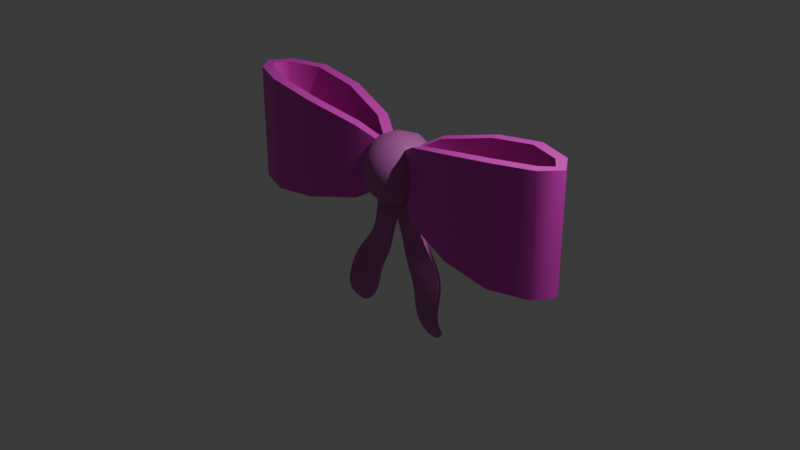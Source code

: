 # Source: bow.blend  (saved by Blender 4.0.36; exported with 4.5.12 LTS)
import bpy
from mathutils import Matrix  # noqa: F401  (used for matrix-valued properties, if any)

bpy.ops.wm.read_factory_settings(use_empty=True)
scene = bpy.context.scene
scene.name = 'Scene'

# ---- collections
col_collection = bpy.data.collections.new('Collection'); scene.collection.children.link(col_collection)

# ---- materials (node trees are filled in below, after node groups)
mat_material = bpy.data.materials.new('Material')
mat_material.use_transparent_shadow = False
mat_material_001 = bpy.data.materials.new('Material.001')
mat_material_001.use_transparent_shadow = False
mat_material_002 = bpy.data.materials.new('Material.002')
mat_material_002.use_transparent_shadow = False

# ---- node groups
ng_auto_smooth = bpy.data.node_groups.new('Auto Smooth', 'GeometryNodeTree')
_s = ng_auto_smooth.interface.new_socket(name='Geometry', in_out='OUTPUT', socket_type='NodeSocketGeometry')
_s = ng_auto_smooth.interface.new_socket(name='Geometry', in_out='INPUT', socket_type='NodeSocketGeometry')
_s = ng_auto_smooth.interface.new_socket(name='Angle', in_out='INPUT', socket_type='NodeSocketFloat')
_s.subtype = 'ANGLE'
_s.min_value = 0.0
_s.max_value = 3.142
ng_auto_smooth.is_modifier = True
_N = ng_auto_smooth.nodes; _L = ng_auto_smooth.links
n0 = _N.new('NodeGroupOutput'); n0.name = 'Group Output'; n0.location = (480, -100)
n1 = _N.new('NodeGroupInput'); n1.name = 'Group Input'; n1.location = (-420, -300)
n2 = _N.new('NodeGroupInput'); n2.name = 'Group Input.001'; n2.location = (-60, -100)
n3 = _N.new('GeometryNodeSetShadeSmooth'); n3.name = 'Set Shade Smooth'; n3.location = (120, -100)
n3.domain = 'EDGE'
n4 = _N.new('GeometryNodeSetShadeSmooth'); n4.name = 'Set Shade Smooth.001'; n4.location = (300, -100)
n5 = _N.new('GeometryNodeInputMeshEdgeAngle'); n5.name = 'Edge Angle'; n5.location = (-420, -220)
n6 = _N.new('GeometryNodeInputEdgeSmooth'); n6.name = 'Is Edge Smooth'; n6.location = (-60, -160)
n7 = _N.new('GeometryNodeInputShadeSmooth'); n7.name = 'Is Face Smooth'; n7.location = (-240, -340)
n8 = _N.new('FunctionNodeBooleanMath'); n8.name = 'Boolean Math'; n8.location = (-60, -220)
n9 = _N.new('FunctionNodeCompare'); n9.name = 'Compare'; n9.location = (-240, -180)
n9.operation = 'LESS_EQUAL'
_L.new(n5.outputs[0], n9.inputs[0])
_L.new(n4.outputs[0], n0.inputs[0])
_L.new(n1.outputs[1], n9.inputs[1])
_L.new(n9.outputs[0], n8.inputs[0])
_L.new(n7.outputs[0], n8.inputs[1])
_L.new(n2.outputs[0], n3.inputs[0])
_L.new(n6.outputs[0], n3.inputs[1])
_L.new(n3.outputs[0], n4.inputs[0])
_L.new(n8.outputs[0], n3.inputs[2])
n0.is_active_output = True

# ---- material node trees
mat_material.use_nodes = True; mat_material.node_tree.nodes.clear()
_N = mat_material.node_tree.nodes; _L = mat_material.node_tree.links
n0 = _N.new('ShaderNodeBsdfPrincipled'); n0.name = 'Principled BSDF'; n0.location = (10, 300)
n0.inputs[0].default_value = (0.8024, 0.0353, 0.6134, 1.0)
n0.inputs[3].default_value = 1.45
n1 = _N.new('ShaderNodeOutputMaterial'); n1.name = 'Material Output'; n1.location = (300, 300)
_L.new(n0.outputs[0], n1.inputs[0])
n1.is_active_output = True
mat_material_001.use_nodes = True; mat_material_001.node_tree.nodes.clear()
_N = mat_material_001.node_tree.nodes; _L = mat_material_001.node_tree.links
n0 = _N.new('ShaderNodeBsdfPrincipled'); n0.name = 'Principled BSDF'; n0.location = (10, 300)
n0.inputs[0].default_value = (0.5044, 0.1213, 0.4256, 1.0)
n0.inputs[3].default_value = 1.45
n1 = _N.new('ShaderNodeOutputMaterial'); n1.name = 'Material Output'; n1.location = (300, 300)
_L.new(n0.outputs[0], n1.inputs[0])
n1.is_active_output = True
mat_material_002.use_nodes = True; mat_material_002.node_tree.nodes.clear()
_N = mat_material_002.node_tree.nodes; _L = mat_material_002.node_tree.links
n0 = _N.new('ShaderNodeBsdfPrincipled'); n0.name = 'Principled BSDF'; n0.location = (10, 300)
n0.inputs[0].default_value = (0.4882, 0.1173, 0.4183, 1.0)
n0.inputs[3].default_value = 1.45
n1 = _N.new('ShaderNodeOutputMaterial'); n1.name = 'Material Output'; n1.location = (300, 300)
_L.new(n0.outputs[0], n1.inputs[0])
n1.is_active_output = True

# ---- world
world_world = bpy.data.worlds.new('World'); scene.world = world_world
world_world.use_nodes = True; world_world.node_tree.nodes.clear()
_N = world_world.node_tree.nodes; _L = world_world.node_tree.links
n0 = _N.new('ShaderNodeOutputWorld'); n0.name = 'World Output'; n0.location = (300, 300)
n1 = _N.new('ShaderNodeBackground'); n1.name = 'Background'; n1.location = (10, 300)
n1.inputs[0].default_value = (0.05088, 0.05088, 0.05088, 1.0)
_L.new(n1.outputs[0], n0.inputs[0])
n0.is_active_output = True
world_world.color = (0.05088, 0.05088, 0.05088)
world_world.use_sun_shadow = False
world_world.sun_shadow_jitter_overblur = 0.0

# ---- cameras
cam_camera = bpy.data.cameras.new('Camera')
cam_camera.clip_end = 100.0
cam_camera.ortho_scale = 7.314

# ---- lights
light_light = bpy.data.lights.new('Light', 'POINT')
light_light.transmission_factor = 0.0
light_light.use_soft_falloff = False
light_light.energy = 1000.0
light_light.shadow_soft_size = 0.1
light_light.shadow_maximum_resolution = 0.006
light_light.use_absolute_resolution = True

# ---- meshes
me_circle = bpy.data.meshes.new('Circle')
me_circle.from_pydata([(-0.985, -0.3513, 0.02724), (-1.511, -0.3493, -0.05278), (-1.909, -0.2051, -0.06329), (-2.058, 3.4e-09, -0.05671), (-1.909, 0.2051, -0.06329), (-1.511, 0.3493, -0.05278), (-0.985, 0.3513, 0.02724), (-0.4072, 0.2239, 0.1696), (-0.1093, 0.07133, 0.3474), (-0.05781, 3.4e-09, 0.4292), (-0.1093, -0.07133, 0.3474), (-0.4072, -0.2239, 0.1696), (-0.985, -0.3513, 1.106), (-1.511, -0.3493, 1.186), (-1.909, -0.2051, 1.196), (-2.058, 3.4e-09, 1.189), (-1.909, 0.2051, 1.196), (-1.511, 0.3493, 1.186), (-0.985, 0.3513, 1.106), (-0.4072, 0.2239, 0.9632), (-0.1093, 0.07133, 0.7853), (-0.05781, 3.4e-09, 0.7035), (-0.1093, -0.07133, 0.7853), (-0.4072, -0.2239, 0.9632)], [], [(3, 2, 14, 15), (10, 9, 21, 22), (7, 6, 18, 19), (4, 3, 15, 16), (11, 10, 22, 23), (1, 0, 12, 13), (8, 7, 19, 20), (5, 4, 16, 17), (0, 11, 23, 12), (2, 1, 13, 14), (9, 8, 20, 21), (6, 5, 17, 18)])
me_circle.polygons.foreach_set('use_smooth', [True] * 12)
_uv = me_circle.uv_layers.new(name='UVMap')
_uv.uv.foreach_set('vector', [0.0, 0.0, 0.0, 0.0, 0.0, 0.0, 0.0, 0.0, 0.0, 0.0, 0.0, 0.0, 0.0, 0.0, 0.0, 0.0, 0.0, 0.0, 0.0, 0.0, 0.0, 0.0, 0.0, 0.0, 0.0, 0.0, 0.0, 0.0, 0.0, 0.0, 0.0, 0.0, 0.0, 0.0, 0.0, 0.0, 0.0, 0.0, 0.0, 0.0, 0.0, 0.0, 0.0, 0.0, 0.0, 0.0, 0.0, 0.0, 0.0, 0.0, 0.0, 0.0, 0.0, 0.0, 0.0, 0.0, 0.0, 0.0, 0.0, 0.0, 0.0, 0.0, 0.0, 0.0, 0.0, 0.0, 0.0, 0.0, 0.0, 0.0, 0.0, 0.0, 0.0, 0.0, 0.0, 0.0, 0.0, 0.0, 0.0, 0.0, 0.0, 0.0, 0.0, 0.0, 0.0, 0.0, 0.0, 0.0, 0.0, 0.0, 0.0, 0.0, 0.0, 0.0, 0.0, 0.0])
me_circle.materials.append(mat_material)
me_circle.update()
me_icosphere = bpy.data.meshes.new('Icosphere')
me_icosphere.from_pydata([(0.0, 0.0, -1.0), (0.7236, -0.5257, -0.4472), (-0.2764, -0.8506, -0.4472), (-0.8944, 0.0, -0.4472), (-0.2764, 0.8506, -0.4472), (0.7236, 0.5257, -0.4472), (0.2764, -0.8506, 0.4472), (-0.7236, -0.5257, 0.4472), (-0.7236, 0.5257, 0.4472), (0.2764, 0.8506, 0.4472), (0.8944, 0.0, 0.4472), (0.0, 0.0, 1.0), (-0.1625, -0.5, -0.8507), (0.4253, -0.309, -0.8507), (0.2629, -0.809, -0.5257), (0.8506, 0.0, -0.5257), (0.4253, 0.309, -0.8507), (-0.5257, 0.0, -0.8507), (-0.6882, -0.5, -0.5257), (-0.1625, 0.5, -0.8507), (-0.6882, 0.5, -0.5257), (0.2629, 0.809, -0.5257), (0.9511, -0.309, 0.0), (0.9511, 0.309, 0.0), (0.0, -1.0, 0.0), (0.5878, -0.809, 0.0), (-0.9511, -0.309, 0.0), (-0.5878, -0.809, 0.0), (-0.5878, 0.809, 0.0), (-0.9511, 0.309, 0.0), (0.5878, 0.809, 0.0), (0.0, 1.0, 0.0), (0.6882, -0.5, 0.5257), (-0.2629, -0.809, 0.5257), (-0.8506, 0.0, 0.5257), (-0.2629, 0.809, 0.5257), (0.6882, 0.5, 0.5257), (0.1625, -0.5, 0.8507), (0.5257, 0.0, 0.8507), (-0.4253, -0.309, 0.8507), (-0.4253, 0.309, 0.8507), (0.1625, 0.5, 0.8507)], [], [(0, 13, 12), (1, 13, 15), (0, 12, 17), (0, 17, 19), (0, 19, 16), (1, 15, 22), (2, 14, 24), (3, 18, 26), (4, 20, 28), (5, 21, 30), (1, 22, 25), (2, 24, 27), (3, 26, 29), (4, 28, 31), (5, 30, 23), (6, 32, 37), (7, 33, 39), (8, 34, 40), (9, 35, 41), (10, 36, 38), (38, 41, 11), (38, 36, 41), (36, 9, 41), (41, 40, 11), (41, 35, 40), (35, 8, 40), (40, 39, 11), (40, 34, 39), (34, 7, 39), (39, 37, 11), (39, 33, 37), (33, 6, 37), (37, 38, 11), (37, 32, 38), (32, 10, 38), (23, 36, 10), (23, 30, 36), (30, 9, 36), (31, 35, 9), (31, 28, 35), (28, 8, 35), (29, 34, 8), (29, 26, 34), (26, 7, 34), (27, 33, 7), (27, 24, 33), (24, 6, 33), (25, 32, 6), (25, 22, 32), (22, 10, 32), (30, 31, 9), (30, 21, 31), (21, 4, 31), (28, 29, 8), (28, 20, 29), (20, 3, 29), (26, 27, 7), (26, 18, 27), (18, 2, 27), (24, 25, 6), (24, 14, 25), (14, 1, 25), (22, 23, 10), (22, 15, 23), (15, 5, 23), (16, 21, 5), (16, 19, 21), (19, 4, 21), (19, 20, 4), (19, 17, 20), (17, 3, 20), (17, 18, 3), (17, 12, 18), (12, 2, 18), (15, 16, 5), (15, 13, 16), (13, 0, 16), (12, 14, 2), (12, 13, 14), (13, 1, 14)])
me_icosphere.polygons.foreach_set('use_smooth', [True] * 80)
_uv = me_icosphere.uv_layers.new(name='UVMap')
_uv.uv.foreach_set('vector', [0.1818, 0.0, 0.2273, 0.07873, 0.1364, 0.07873, 0.2727, 0.1575, 0.3182, 0.07873, 0.3636, 0.1575, 0.9091, 0.0, 0.9545, 0.07873, 0.8636, 0.07873, 0.7273, 0.0, 0.7727, 0.07873, 0.6818, 0.07873, 0.5455, 0.0, 0.5909, 0.07873, 0.5, 0.07873, 0.2727, 0.1575, 0.3636, 0.1575, 0.3182, 0.2362, 0.09091, 0.1575, 0.1818, 0.1575, 0.1364, 0.2362, 0.8182, 0.1575, 0.9091, 0.1575, 0.8636, 0.2362, 0.6364, 0.1575, 0.7273, 0.1575, 0.6818, 0.2362, 0.4545, 0.1575, 0.5455, 0.1575, 0.5, 0.2362, 0.2727, 0.1575, 0.3182, 0.2362, 0.2273, 0.2362, 0.09091, 0.1575, 0.1364, 0.2362, 0.04546, 0.2362, 0.8182, 0.1575, 0.8636, 0.2362, 0.7727, 0.2362, 0.6364, 0.1575, 0.6818, 0.2362, 0.5909, 0.2362, 0.4545, 0.1575, 0.5, 0.2362, 0.4091, 0.2362, 0.1818, 0.3149, 0.2727, 0.3149, 0.2273, 0.3937, 0.0, 0.3149, 0.09091, 0.3149, 0.04546, 0.3937, 0.7273, 0.3149, 0.8182, 0.3149, 0.7727, 0.3937, 0.5455, 0.3149, 0.6364, 0.3149, 0.5909, 0.3937, 0.3636, 0.3149, 0.4545, 0.3149, 0.4091, 0.3937, 0.4091, 0.3937, 0.5, 0.3937, 0.4545, 0.4724, 0.4091, 0.3937, 0.4545, 0.3149, 0.5, 0.3937, 0.4545, 0.3149, 0.5455, 0.3149, 0.5, 0.3937, 0.5909, 0.3937, 0.6818, 0.3937, 0.6364, 0.4724, 0.5909, 0.3937, 0.6364, 0.3149, 0.6818, 0.3937, 0.6364, 0.3149, 0.7273, 0.3149, 0.6818, 0.3937, 0.7727, 0.3937, 0.8636, 0.3937, 0.8182, 0.4724, 0.7727, 0.3937, 0.8182, 0.3149, 0.8636, 0.3937, 0.8182, 0.3149, 0.9091, 0.3149, 0.8636, 0.3937, 0.04546, 0.3937, 0.1364, 0.3937, 0.09091, 0.4724, 0.04546, 0.3937, 0.09091, 0.3149, 0.1364, 0.3937, 0.09091, 0.3149, 0.1818, 0.3149, 0.1364, 0.3937, 0.2273, 0.3937, 0.3182, 0.3937, 0.2727, 0.4724, 0.2273, 0.3937, 0.2727, 0.3149, 0.3182, 0.3937, 0.2727, 0.3149, 0.3636, 0.3149, 0.3182, 0.3937, 0.4091, 0.2362, 0.4545, 0.3149, 0.3636, 0.3149, 0.4091, 0.2362, 0.5, 0.2362, 0.4545, 0.3149, 0.5, 0.2362, 0.5455, 0.3149, 0.4545, 0.3149, 0.5909, 0.2362, 0.6364, 0.3149, 0.5455, 0.3149, 0.5909, 0.2362, 0.6818, 0.2362, 0.6364, 0.3149, 0.6818, 0.2362, 0.7273, 0.3149, 0.6364, 0.3149, 0.7727, 0.2362, 0.8182, 0.3149, 0.7273, 0.3149, 0.7727, 0.2362, 0.8636, 0.2362, 0.8182, 0.3149, 0.8636, 0.2362, 0.9091, 0.3149, 0.8182, 0.3149, 0.04546, 0.2362, 0.09091, 0.3149, 0.0, 0.3149, 0.04546, 0.2362, 0.1364, 0.2362, 0.09091, 0.3149, 0.1364, 0.2362, 0.1818, 0.3149, 0.09091, 0.3149, 0.2273, 0.2362, 0.2727, 0.3149, 0.1818, 0.3149, 0.2273, 0.2362, 0.3182, 0.2362, 0.2727, 0.3149, 0.3182, 0.2362, 0.3636, 0.3149, 0.2727, 0.3149, 0.5, 0.2362, 0.5909, 0.2362, 0.5455, 0.3149, 0.5, 0.2362, 0.5455, 0.1575, 0.5909, 0.2362, 0.5455, 0.1575, 0.6364, 0.1575, 0.5909, 0.2362, 0.6818, 0.2362, 0.7727, 0.2362, 0.7273, 0.3149, 0.6818, 0.2362, 0.7273, 0.1575, 0.7727, 0.2362, 0.7273, 0.1575, 0.8182, 0.1575, 0.7727, 0.2362, 0.8636, 0.2362, 0.9545, 0.2362, 0.9091, 0.3149, 0.8636, 0.2362, 0.9091, 0.1575, 0.9545, 0.2362, 0.9091, 0.1575, 1.0, 0.1575, 0.9545, 0.2362, 0.1364, 0.2362, 0.2273, 0.2362, 0.1818, 0.3149, 0.1364, 0.2362, 0.1818, 0.1575, 0.2273, 0.2362, 0.1818, 0.1575, 0.2727, 0.1575, 0.2273, 0.2362, 0.3182, 0.2362, 0.4091, 0.2362, 0.3636, 0.3149, 0.3182, 0.2362, 0.3636, 0.1575, 0.4091, 0.2362, 0.3636, 0.1575, 0.4545, 0.1575, 0.4091, 0.2362, 0.5, 0.07873, 0.5455, 0.1575, 0.4545, 0.1575, 0.5, 0.07873, 0.5909, 0.07873, 0.5455, 0.1575, 0.5909, 0.07873, 0.6364, 0.1575, 0.5455, 0.1575, 0.6818, 0.07873, 0.7273, 0.1575, 0.6364, 0.1575, 0.6818, 0.07873, 0.7727, 0.07873, 0.7273, 0.1575, 0.7727, 0.07873, 0.8182, 0.1575, 0.7273, 0.1575, 0.8636, 0.07873, 0.9091, 0.1575, 0.8182, 0.1575, 0.8636, 0.07873, 0.9545, 0.07873, 0.9091, 0.1575, 0.9545, 0.07873, 1.0, 0.1575, 0.9091, 0.1575, 0.3636, 0.1575, 0.4091, 0.07873, 0.4545, 0.1575, 0.3636, 0.1575, 0.3182, 0.07873, 0.4091, 0.07873, 0.3182, 0.07873, 0.3636, 0.0, 0.4091, 0.07873, 0.1364, 0.07873, 0.1818, 0.1575, 0.09091, 0.1575, 0.1364, 0.07873, 0.2273, 0.07873, 0.1818, 0.1575, 0.2273, 0.07873, 0.2727, 0.1575, 0.1818, 0.1575])
me_icosphere.materials.append(mat_material_001)
me_icosphere.update()
me_plane = bpy.data.meshes.new('Plane')
me_plane.from_pydata([(-0.2671, -1.4, 6.051e-05), (1.876, -1.478, 7.229e-05), (0.4165, 0.499, 7.583e-05), (1.507, 0.4519, 8.297e-05), (0.3136, 2.417, -0.0002139), (1.991, 2.452, 0.4668), (0.8936, 3.82, -0.0004258), (2.767, 3.739, -0.0004135), (0.705, 5.321, -0.101), (2.446, 5.355, -0.6902), (1.346, 6.477, -0.002765), (2.569, 6.426, -0.01626)], [], [(0, 1, 3, 2), (2, 3, 5, 4), (4, 5, 7, 6), (6, 7, 9, 8), (8, 9, 11, 10)])
me_plane.polygons.foreach_set('use_smooth', [True] * 5)
_uv = me_plane.uv_layers.new(name='UVMap')
_uv.uv.foreach_set('vector', [0.0, 0.0, 1.0, 0.0, 1.0, 1.0, 0.0, 1.0, 0.0, 1.0, 1.0, 1.0, 1.0, 1.0, 0.0, 1.0, 0.0, 1.0, 1.0, 1.0, 1.0, 1.0, 0.0, 1.0, 0.0, 1.0, 1.0, 1.0, 1.0, 1.0, 0.0, 1.0, 0.0, 1.0, 1.0, 1.0, 1.0, 1.0, 0.0, 1.0])
me_plane.materials.append(mat_material_002)
me_plane.update()

# ---- objects
ob_light = bpy.data.objects.new('Light', light_light)
ob_camera = bpy.data.objects.new('Camera', cam_camera)
ob_circle = bpy.data.objects.new('Circle', me_circle)
ob_icosphere = bpy.data.objects.new('Icosphere', me_icosphere)
ob_plane = bpy.data.objects.new('Plane', me_plane)

# ---- transforms, parenting, visibility, modifiers, constraints
ob_light.location = (4.076, 1.005, 5.904)
ob_light.rotation_euler = (0.6503, 0.05522, 1.866)
ob_light.lock_rotations_4d = False
ob_light.empty_display_type = 'ARROWS'
ob_light.color = (0.0, 0.0, 0.0, 0.0)
ob_light.lineart.crease_threshold = 0.0
ob_camera.location = (7.359, -6.926, 4.958)
ob_camera.rotation_euler = (1.109, 0.0, 0.8149)
ob_camera.lock_rotations_4d = False
ob_camera.empty_display_type = 'ARROWS'
ob_camera.color = (0.0, 0.0, 0.0, 0.0)
ob_camera.display_type = 'WIRE'
ob_camera.lineart.crease_threshold = 0.0
ob_circle.location = (0.0, 0.0, 0.0)
_m = ob_circle.modifiers.new('Solidify', 'SOLIDIFY')
_m.thickness = 0.11
_m = ob_circle.modifiers.new('Mirror', 'MIRROR')
_m = ob_circle.modifiers.new('Auto Smooth', 'NODES')
_m.node_group = ng_auto_smooth
_gi = [s.identifier for s in ng_auto_smooth.interface.items_tree if s.item_type == 'SOCKET' and s.in_out == 'INPUT']
_m[_gi[1]] = 1.466  # Angle
ob_icosphere.location = (0.00921, -0.002316, 0.5619)
ob_icosphere.scale = (-0.3909, -0.3909, -0.3909)
_m = ob_icosphere.modifiers.new('Auto Smooth', 'NODES')
_m.node_group = ng_auto_smooth
_gi = [s.identifier for s in ng_auto_smooth.interface.items_tree if s.item_type == 'SOCKET' and s.in_out == 'INPUT']
_m[_gi[1]] = 0.925  # Angle
ob_plane.location = (0.03854, -6.042e-09, 0.04497)
ob_plane.rotation_euler = (-1.571, 2.949, -3.142)
ob_plane.scale = (-0.1947, -0.1947, -0.1947)
_m = ob_plane.modifiers.new('Subdivision', 'SUBSURF')
_m = ob_plane.modifiers.new('Mirror', 'MIRROR')
_m.mirror_object = ob_icosphere
_m = ob_plane.modifiers.new('Solidify', 'SOLIDIFY')
_m.thickness = 0.25
_m = ob_plane.modifiers.new('Auto Smooth', 'NODES')
_m.node_group = ng_auto_smooth
_gi = [s.identifier for s in ng_auto_smooth.interface.items_tree if s.item_type == 'SOCKET' and s.in_out == 'INPUT']
_m[_gi[1]] = 0.5236  # Angle

# ---- collection membership
col_collection.objects.link(ob_light)
col_collection.objects.link(ob_camera)
col_collection.objects.link(ob_circle)
col_collection.objects.link(ob_icosphere)
col_collection.objects.link(ob_plane)

# ---- scene / render settings (as saved in the file)
scene.camera = ob_camera
scene.frame_start = 1; scene.frame_end = 250; scene.frame_set(21)
scene.render.engine = 'BLENDER_EEVEE_NEXT'
scene.cycles.sampling_pattern = 'TABULATED_SOBOL'
bpy.context.view_layer.update()
